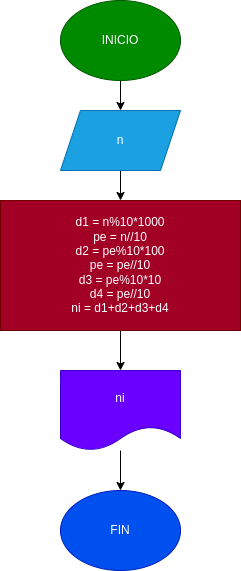

The diagram above was exported from draw.io. Its source (the exported page's mxGraphModel, read from the mxfile embedded in the PNG):
<mxGraphModel dx="935" dy="537" grid="1" gridSize="10" guides="1" tooltips="1" connect="1" arrows="1" fold="1" page="1" pageScale="1" pageWidth="1169" pageHeight="827" math="0" shadow="0">
  <root>
    <mxCell id="0" />
    <mxCell id="1" parent="0" />
    <mxCell id="4" value="" style="edgeStyle=none;html=1;" edge="1" parent="1" source="2" target="3">
      <mxGeometry relative="1" as="geometry" />
    </mxCell>
    <mxCell id="2" value="INICIO" style="ellipse;whiteSpace=wrap;html=1;fillColor=#008a00;fontColor=#ffffff;strokeColor=#005700;" vertex="1" parent="1">
      <mxGeometry x="360" y="60" width="120" height="80" as="geometry" />
    </mxCell>
    <mxCell id="7" value="" style="edgeStyle=none;html=1;" edge="1" parent="1" source="3" target="6">
      <mxGeometry relative="1" as="geometry" />
    </mxCell>
    <mxCell id="3" value="n" style="shape=parallelogram;perimeter=parallelogramPerimeter;whiteSpace=wrap;html=1;fixedSize=1;fillColor=#1ba1e2;fontColor=#ffffff;strokeColor=#006EAF;" vertex="1" parent="1">
      <mxGeometry x="360" y="170" width="120" height="60" as="geometry" />
    </mxCell>
    <mxCell id="9" value="" style="edgeStyle=none;html=1;" edge="1" parent="1" source="6" target="8">
      <mxGeometry relative="1" as="geometry" />
    </mxCell>
    <mxCell id="6" value="d1 = n%10*1000&lt;br&gt;pe = n//10&lt;br&gt;d2 = pe%10*100&lt;br&gt;pe = pe//10&lt;br&gt;d3 = pe%10*10&lt;br&gt;d4 = pe//10&lt;br&gt;ni = d1+d2+d3+d4&lt;br&gt;" style="rounded=0;whiteSpace=wrap;html=1;fillColor=#a20025;fontColor=#ffffff;strokeColor=#6F0000;" vertex="1" parent="1">
      <mxGeometry x="300" y="260" width="240" height="130" as="geometry" />
    </mxCell>
    <mxCell id="11" value="" style="edgeStyle=none;html=1;" edge="1" parent="1" source="8" target="10">
      <mxGeometry relative="1" as="geometry" />
    </mxCell>
    <mxCell id="8" value="ni" style="shape=document;whiteSpace=wrap;html=1;boundedLbl=1;fillColor=#6a00ff;fontColor=#ffffff;strokeColor=#3700CC;" vertex="1" parent="1">
      <mxGeometry x="360" y="430" width="120" height="80" as="geometry" />
    </mxCell>
    <mxCell id="10" value="FIN" style="ellipse;whiteSpace=wrap;html=1;fillColor=#0050ef;fontColor=#ffffff;strokeColor=#001DBC;" vertex="1" parent="1">
      <mxGeometry x="360" y="550" width="120" height="80" as="geometry" />
    </mxCell>
  </root>
</mxGraphModel>